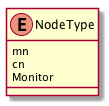

The diagram above was rendered by PlantUML. Its source (embedded in the PNG):
@startuml images/class_NodeType.png

enum NodeType
  NodeType : mn
  NodeType : cn
  NodeType : Monitor

@enduml